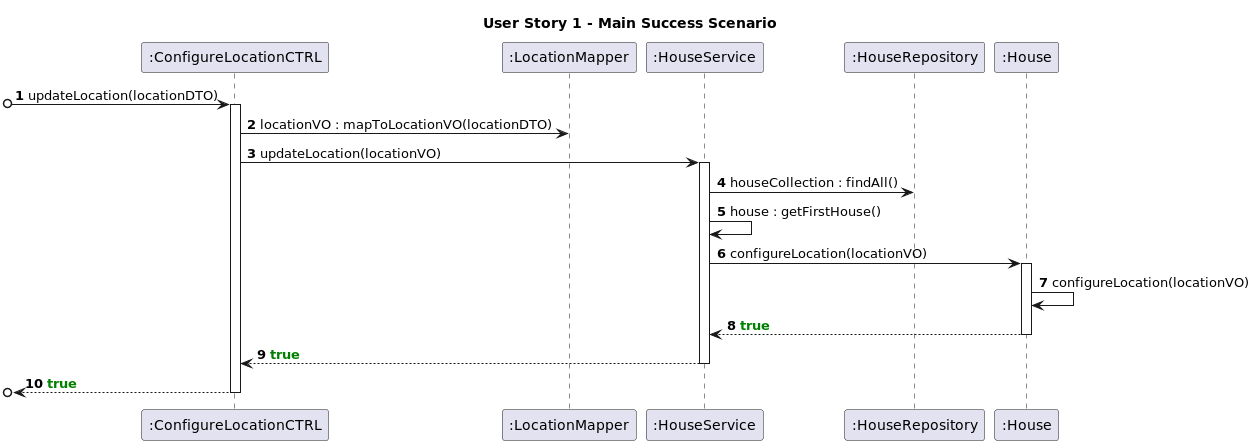

The diagram above was rendered by PlantUML. Its source (embedded in the PNG):
@startuml

autonumber

title User Story 1 - Main Success Scenario

participant ":ConfigureLocationCTRL" as C
participant ":LocationMapper" as LM
participant ":HouseService" as HS
participant ":HouseRepository" as HR
participant ":House" as H

[o-> C : updateLocation(locationDTO)
activate C
C -> LM : locationVO : mapToLocationVO(locationDTO)
C -> HS : updateLocation(locationVO)
activate HS
HS -> HR : houseCollection : findAll()
HS -> HS : house : getFirstHouse()
HS -> H : configureLocation(locationVO)
activate H
H -> H : configureLocation(locationVO)

H --> HS : <color:green>**true**
deactivate H

HS --> C : <color:green>**true**
deactivate HS

[o<-- C : <color:green>**true**
deactivate C
@enduml